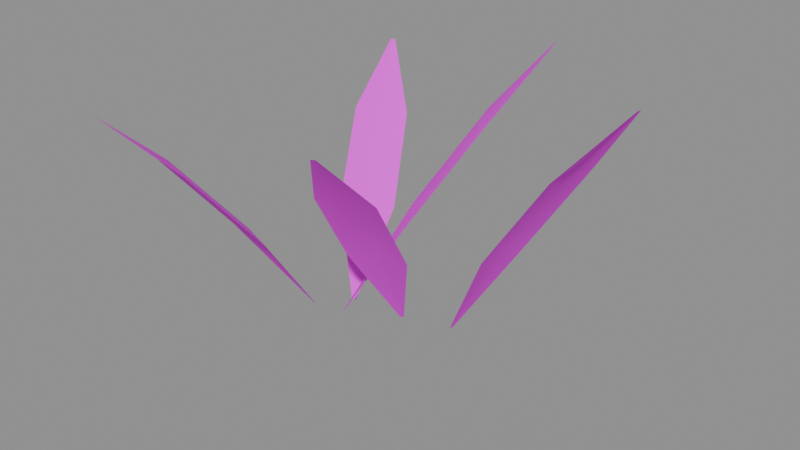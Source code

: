 # Source: grass_fine_optimized.blend  (saved by Blender 5.2.45; exported with 4.5.12 LTS)
import bpy
from mathutils import Matrix  # noqa: F401  (used for matrix-valued properties, if any)

bpy.ops.wm.read_factory_settings(use_empty=True)
scene = bpy.context.scene
scene.name = 'Scene'

# ---- images (referenced by path relative to the original .blend; pixels are not part of the script)
import os
ASSET_DIR = os.environ.get("B2B_ASSET_DIR", "")  # directory of the original .blend (textures are referenced by path, not embedded)
HERE = os.path.dirname(os.path.abspath(__file__))  # packed textures are extracted next to this script under _unpacked/

def load_image(name, relpath, width, height, colorspace="sRGB"):
    """Load a texture the original file referenced (path relative to the .blend, or extracted next to this script)."""
    p = next((c for c in (os.path.join(HERE, relpath), os.path.join(ASSET_DIR, relpath)) if relpath and os.path.exists(c)), "")
    if p:
        img = bpy.data.images.load(p, check_existing=True)
        img.name = name
    else:  # same state as the original file: an image datablock whose file is absent (Cycles renders it pink)
        img = bpy.data.images.new(name, width, height)
        img.source = "FILE"
        img.filepath = "//" + (relpath or name)
    img.colorspace_settings.name = colorspace
    return img
img_sea_cabin_timber_8x8_512_png = load_image('sea_cabin_timber_8x8_512.png', 'sea_cabin_timber_8x8_512.png', 1024, 1024, 'sRGB')

# ---- materials (node trees are filled in below, after node groups)
mat_sea_matte = bpy.data.materials.new('SEA_Matte')

# ---- material node trees
mat_sea_matte.use_nodes = True; mat_sea_matte.node_tree.nodes.clear()
_N = mat_sea_matte.node_tree.nodes; _L = mat_sea_matte.node_tree.links
n0 = _N.new('ShaderNodeBsdfPrincipled'); n0.name = 'Principled BSDF'; n0.location = (-200, 100)
n0.inputs[2].default_value = 0.9
n0.inputs[10].default_value = 0.005
n1 = _N.new('ShaderNodeOutputMaterial'); n1.name = 'Material Output'; n1.location = (200, 100)
n2 = _N.new('ShaderNodeTexImage'); n2.name = 'Image Texture'; n2.location = (0, 0)
n2.image = img_sea_cabin_timber_8x8_512_png
n2.interpolation = 'Closest'
_L.new(n0.outputs[0], n1.inputs[0])
_L.new(n2.outputs[0], n0.inputs[0])
n1.is_active_output = True

# ---- meshes
me_grass_fine = bpy.data.meshes.new('grass_fine')
me_grass_fine.from_pydata([(-0.04309, 0.05703, 0.0), (-0.04496, 0.05634, 0.0), (-0.04684, 0.05565, 0.0), (-0.0006449, 0.009724, 0.08748), (-0.02461, 0.0009223, 0.09337), (-0.04857, -0.007879, 0.08748), (0.01961, -0.04944, 0.1663), (-0.003054, -0.05776, 0.1717), (-0.02571, -0.06608, 0.1663), (0.01678, -0.106, 0.2215), (0.01491, -0.1067, 0.2215), (0.01303, -0.1074, 0.2215), (-0.09905, 0.05131, 0.0), (-0.09717, 0.05201, 0.0), (-0.0953, 0.05272, 0.0), (-0.1339, 0.07712, 0.07881), (-0.11, 0.0861, 0.08469), (-0.08609, 0.09509, 0.07881), (-0.1462, 0.1137, 0.1537), (-0.1236, 0.1222, 0.1592), (-0.101, 0.1307, 0.1537), (-0.1367, 0.1516, 0.2097), (-0.1349, 0.1523, 0.2097), (-0.133, 0.153, 0.2097), (-0.1171, 0.0241, 0.0), (-0.119, 0.02453, 0.0), (-0.121, 0.02496, 0.0), (-0.1074, -0.04119, 0.08857), (-0.1323, -0.03568, 0.09446), (-0.1572, -0.03017, 0.08857), (-0.1228, -0.1046, 0.1679), (-0.1464, -0.09942, 0.1733), (-0.17, -0.09421, 0.1679), (-0.1562, -0.153, 0.2231), (-0.1582, -0.1525, 0.2231), (-0.1601, -0.1521, 0.2231), (-0.09156, 0.03248, 0.0), (-0.09054, 0.03076, 0.0), (-0.08952, 0.02904, 0.0), (-0.05401, 0.08214, 0.09821), (-0.04098, 0.06019, 0.1041), (-0.02794, 0.03824, 0.09821), (-0.0008212, 0.1121, 0.1887), (0.0115, 0.09135, 0.1941), (0.02383, 0.07059, 0.1887), (0.05421, 0.119, 0.2539), (0.05524, 0.1173, 0.2539), (0.05626, 0.1156, 0.2539), (-0.0003713, 0.07164, 0.0), (-0.0007136, 0.06967, 0.0), (-0.001056, 0.0677, 0.0), (0.06158, 0.08476, 0.09724), (0.05721, 0.05961, 0.1031), (0.05284, 0.03446, 0.09724), (0.1227, 0.07274, 0.1864), (0.1185, 0.04896, 0.1919), (0.1144, 0.02517, 0.1864), (0.17, 0.04205, 0.2504), (0.1696, 0.04008, 0.2504), (0.1693, 0.03811, 0.2504)], [], [(1, 4, 3, 0), (2, 5, 4, 1), (4, 7, 6, 3), (5, 8, 7, 4), (7, 10, 9, 6), (8, 11, 10, 7), (13, 16, 15, 12), (14, 17, 16, 13), (16, 19, 18, 15), (17, 20, 19, 16), (19, 22, 21, 18), (20, 23, 22, 19), (25, 28, 27, 24), (26, 29, 28, 25), (28, 31, 30, 27), (29, 32, 31, 28), (31, 34, 33, 30), (32, 35, 34, 31), (37, 40, 39, 36), (38, 41, 40, 37), (40, 43, 42, 39), (41, 44, 43, 40), (43, 46, 45, 42), (44, 47, 46, 43), (49, 52, 51, 48), (50, 53, 52, 49), (52, 55, 54, 51), (53, 56, 55, 52), (55, 58, 57, 54), (56, 59, 58, 55)])
me_grass_fine.polygons.foreach_set('use_smooth', [True] * 30)
_uv = me_grass_fine.uv_layers.new(name='PaletteUV')
_uv.uv.foreach_set('vector', [0.3375, 0.4375, 0.3125, 0.4625, 0.2875, 0.4375, 0.3125, 0.4125, 0.3375, 0.4375, 0.3125, 0.4625, 0.2875, 0.4375, 0.3125, 0.4125, 0.3375, 0.4375, 0.3125, 0.4625, 0.2875, 0.4375, 0.3125, 0.4125, 0.3375, 0.4375, 0.3125, 0.4625, 0.2875, 0.4375, 0.3125, 0.4125, 0.3375, 0.4375, 0.3125, 0.4625, 0.2875, 0.4375, 0.3125, 0.4125, 0.3375, 0.4375, 0.3125, 0.4625, 0.2875, 0.4375, 0.3125, 0.4125, 0.4625, 0.5625, 0.4375, 0.5875, 0.4125, 0.5625, 0.4375, 0.5375, 0.4625, 0.5625, 0.4375, 0.5875, 0.4125, 0.5625, 0.4375, 0.5375, 0.4625, 0.5625, 0.4375, 0.5875, 0.4125, 0.5625, 0.4375, 0.5375, 0.4625, 0.5625, 0.4375, 0.5875, 0.4125, 0.5625, 0.4375, 0.5375, 0.4625, 0.5625, 0.4375, 0.5875, 0.4125, 0.5625, 0.4375, 0.5375, 0.4625, 0.5625, 0.4375, 0.5875, 0.4125, 0.5625, 0.4375, 0.5375, 0.5875, 0.5625, 0.5625, 0.5875, 0.5375, 0.5625, 0.5625, 0.5375, 0.5875, 0.5625, 0.5625, 0.5875, 0.5375, 0.5625, 0.5625, 0.5375, 0.5875, 0.5625, 0.5625, 0.5875, 0.5375, 0.5625, 0.5625, 0.5375, 0.5875, 0.5625, 0.5625, 0.5875, 0.5375, 0.5625, 0.5625, 0.5375, 0.5875, 0.5625, 0.5625, 0.5875, 0.5375, 0.5625, 0.5625, 0.5375, 0.5875, 0.5625, 0.5625, 0.5875, 0.5375, 0.5625, 0.5625, 0.5375, 0.3375, 0.4375, 0.3125, 0.4625, 0.2875, 0.4375, 0.3125, 0.4125, 0.3375, 0.4375, 0.3125, 0.4625, 0.2875, 0.4375, 0.3125, 0.4125, 0.3375, 0.4375, 0.3125, 0.4625, 0.2875, 0.4375, 0.3125, 0.4125, 0.3375, 0.4375, 0.3125, 0.4625, 0.2875, 0.4375, 0.3125, 0.4125, 0.3375, 0.4375, 0.3125, 0.4625, 0.2875, 0.4375, 0.3125, 0.4125, 0.3375, 0.4375, 0.3125, 0.4625, 0.2875, 0.4375, 0.3125, 0.4125, 0.4625, 0.5625, 0.4375, 0.5875, 0.4125, 0.5625, 0.4375, 0.5375, 0.4625, 0.5625, 0.4375, 0.5875, 0.4125, 0.5625, 0.4375, 0.5375, 0.4625, 0.5625, 0.4375, 0.5875, 0.4125, 0.5625, 0.4375, 0.5375, 0.4625, 0.5625, 0.4375, 0.5875, 0.4125, 0.5625, 0.4375, 0.5375, 0.4625, 0.5625, 0.4375, 0.5875, 0.4125, 0.5625, 0.4375, 0.5375, 0.4625, 0.5625, 0.4375, 0.5875, 0.4125, 0.5625, 0.4375, 0.5375])
_ca = me_grass_fine.color_attributes.new('WindData', 'FLOAT_COLOR', 'CORNER')
_ca.data.foreach_set('color', [0.0, 0.0, 0.9912, 0.8, 0.2734, 0.34, 0.9912, 0.868, 0.2734, 0.34, 0.9912, 0.868, 0.0, 0.0, 0.9912, 0.8, 0.0, 0.0, 0.9912, 0.8, 0.2734, 0.34, 0.9912, 0.868, 0.2734, 0.34, 0.9912, 0.868, 0.0, 0.0, 0.9912, 0.8, 0.2734, 0.34, 0.9912, 0.868, 0.5196, 0.7, 0.9912, 0.94, 0.5196, 0.7, 0.9912, 0.94, 0.2734, 0.34, 0.9912, 0.868, 0.2734, 0.34, 0.9912, 0.868, 0.5196, 0.7, 0.9912, 0.94, 0.5196, 0.7, 0.9912, 0.94, 0.2734, 0.34, 0.9912, 0.868, 0.5196, 0.7, 0.9912, 0.94, 0.6921, 1.0, 0.9912, 1.0, 0.6921, 1.0, 0.9912, 1.0, 0.5196, 0.7, 0.9912, 0.94, 0.5196, 0.7, 0.9912, 0.94, 0.6921, 1.0, 0.9912, 1.0, 0.6921, 1.0, 0.9912, 1.0, 0.5196, 0.7, 0.9912, 0.94, 0.0, 0.0, 0.7024, 0.8, 0.2463, 0.34, 0.7024, 0.868, 0.2463, 0.34, 0.7024, 0.868, 0.0, 0.0, 0.7024, 0.8, 0.0, 0.0, 0.7024, 0.8, 0.2463, 0.34, 0.7024, 0.868, 0.2463, 0.34, 0.7024, 0.868, 0.0, 0.0, 0.7024, 0.8, 0.2463, 0.34, 0.7024, 0.868, 0.4804, 0.7, 0.7024, 0.94, 0.4804, 0.7, 0.7024, 0.94, 0.2463, 0.34, 0.7024, 0.868, 0.2463, 0.34, 0.7024, 0.868, 0.4804, 0.7, 0.7024, 0.94, 0.4804, 0.7, 0.7024, 0.94, 0.2463, 0.34, 0.7024, 0.868, 0.4804, 0.7, 0.7024, 0.94, 0.6553, 1.0, 0.7024, 1.0, 0.6553, 1.0, 0.7024, 1.0, 0.4804, 0.7, 0.7024, 0.94, 0.4804, 0.7, 0.7024, 0.94, 0.6553, 1.0, 0.7024, 1.0, 0.6553, 1.0, 0.7024, 1.0, 0.4804, 0.7, 0.7024, 0.94, 0.0, 0.0, 0.7805, 0.8, 0.2768, 0.34, 0.7805, 0.868, 0.2768, 0.34, 0.7805, 0.868, 0.0, 0.0, 0.7805, 0.8, 0.0, 0.0, 0.7805, 0.8, 0.2768, 0.34, 0.7805, 0.868, 0.2768, 0.34, 0.7805, 0.868, 0.0, 0.0, 0.7805, 0.8, 0.2768, 0.34, 0.7805, 0.868, 0.5247, 0.7, 0.7805, 0.94, 0.5247, 0.7, 0.7805, 0.94, 0.2768, 0.34, 0.7805, 0.868, 0.2768, 0.34, 0.7805, 0.868, 0.5247, 0.7, 0.7805, 0.94, 0.5247, 0.7, 0.7805, 0.94, 0.2768, 0.34, 0.7805, 0.868, 0.5247, 0.7, 0.7805, 0.94, 0.6972, 1.0, 0.7805, 1.0, 0.6972, 1.0, 0.7805, 1.0, 0.5247, 0.7, 0.7805, 0.94, 0.5247, 0.7, 0.7805, 0.94, 0.6972, 1.0, 0.7805, 1.0, 0.6972, 1.0, 0.7805, 1.0, 0.5247, 0.7, 0.7805, 0.94, 0.0, 0.0, 0.8834, 0.8, 0.3069, 0.34, 0.8834, 0.868, 0.3069, 0.34, 0.8834, 0.868, 0.0, 0.0, 0.8834, 0.8, 0.0, 0.0, 0.8834, 0.8, 0.3069, 0.34, 0.8834, 0.868, 0.3069, 0.34, 0.8834, 0.868, 0.0, 0.0, 0.8834, 0.8, 0.3069, 0.34, 0.8834, 0.868, 0.5897, 0.7, 0.8834, 0.94, 0.5897, 0.7, 0.8834, 0.94, 0.3069, 0.34, 0.8834, 0.868, 0.3069, 0.34, 0.8834, 0.868, 0.5897, 0.7, 0.8834, 0.94, 0.5897, 0.7, 0.8834, 0.94, 0.3069, 0.34, 0.8834, 0.868, 0.5897, 0.7, 0.8834, 0.94, 0.7934, 1.0, 0.8834, 1.0, 0.7934, 1.0, 0.8834, 1.0, 0.5897, 0.7, 0.8834, 0.94, 0.5897, 0.7, 0.8834, 0.94, 0.7934, 1.0, 0.8834, 1.0, 0.7934, 1.0, 0.8834, 1.0, 0.5897, 0.7, 0.8834, 0.94, 0.0, 0.0, 0.5186, 0.8, 0.3039, 0.34, 0.5186, 0.868, 0.3039, 0.34, 0.5186, 0.868, 0.0, 0.0, 0.5186, 0.8, 0.0, 0.0, 0.5186, 0.8, 0.3039, 0.34, 0.5186, 0.868, 0.3039, 0.34, 0.5186, 0.868, 0.0, 0.0, 0.5186, 0.8, 0.3039, 0.34, 0.5186, 0.868, 0.5826, 0.7, 0.5186, 0.94, 0.5826, 0.7, 0.5186, 0.94, 0.3039, 0.34, 0.5186, 0.868, 0.3039, 0.34, 0.5186, 0.868, 0.5826, 0.7, 0.5186, 0.94, 0.5826, 0.7, 0.5186, 0.94, 0.3039, 0.34, 0.5186, 0.868, 0.5826, 0.7, 0.5186, 0.94, 0.7824, 1.0, 0.5186, 1.0, 0.7824, 1.0, 0.5186, 1.0, 0.5826, 0.7, 0.5186, 0.94, 0.5826, 0.7, 0.5186, 0.94, 0.7824, 1.0, 0.5186, 1.0, 0.7824, 1.0, 0.5186, 1.0, 0.5826, 0.7, 0.5186, 0.94])
me_grass_fine.materials.append(mat_sea_matte)
me_grass_fine.update()

# ---- objects
ob_grass_fine = bpy.data.objects.new('grass_fine', me_grass_fine)

# ---- transforms, parenting, visibility, modifiers, constraints
ob_grass_fine.location = (0.0, 0.0, 0.0)

# ---- collection membership
scene.collection.objects.link(ob_grass_fine)

# ---- scene / render settings (as saved in the file)
scene.frame_start = 1; scene.frame_end = 250; scene.frame_set(1)
scene.render.engine = 'BLENDER_EEVEE_NEXT'
scene.render.bake_bias = 0.0
scene.render.bake_samples = 0
scene.render.compositor_device = 'GPU'
scene.eevee.use_volume_custom_range = False
scene.eevee.fast_gi_thickness_near = 0.1
scene.eevee.fast_gi_thickness_far = 0.0
scene.eevee.ray_tracing_options.screen_trace_thickness = 0.1
bpy.context.view_layer.update()

# ---- added for rendering (the .blend has no active camera and no usable light): camera, sun + grey world if the file has none
cam_auto = bpy.data.cameras.new('AutoCamera')
cam_auto.lens = 50.0
cam_auto.sensor_width = 36.0
cam_auto.clip_end = 1000.0
ob_auto_camera = bpy.data.objects.new('AutoCamera', cam_auto)
scene.collection.objects.link(ob_auto_camera)
ob_auto_camera.location = (0.483995, -0.580794, 0.514142)
ob_auto_camera.rotation_euler = (1.09748, -7.21219e-08, 0.694738)
scene.camera = ob_auto_camera
light_auto_sun = bpy.data.lights.new('AutoSun', 'SUN')
light_auto_sun.energy = 3.0
light_auto_sun.angle = 0.0523599
ob_auto_sun = bpy.data.objects.new('AutoSun', light_auto_sun)
scene.collection.objects.link(ob_auto_sun)
ob_auto_sun.rotation_euler = (0.872665, 0.174533, 0.523599)
if scene.world is None:
    world_auto = bpy.data.worlds.new('AutoWorld')
    world_auto.color = (0.3, 0.3, 0.3)
    scene.world = world_auto
bpy.context.view_layer.update()
